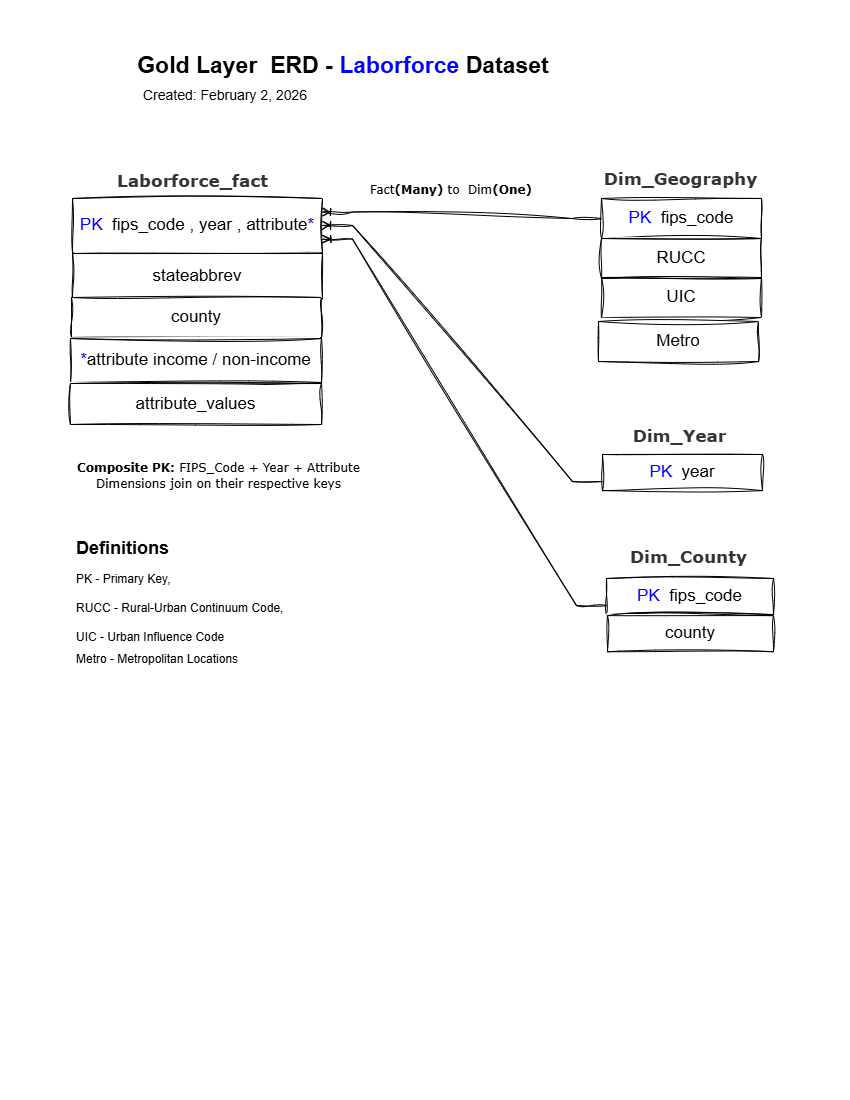

The diagram above was exported from draw.io. Its source (the exported page's mxGraphModel, read from the mxfile embedded in the PNG):
<mxGraphModel dx="1426" dy="751" grid="0" gridSize="10" guides="0" tooltips="1" connect="1" arrows="1" fold="1" page="1" pageScale="1" pageWidth="850" pageHeight="1100" background="#FFFFFF" math="0" shadow="0">
  <root>
    <mxCell id="0" />
    <mxCell id="1" parent="0" />
    <mxCell id="j0lNm22mCnPQemQlLVMX-1" parent="1" style="text;html=1;whiteSpace=wrap;strokeColor=none;fillColor=none;align=center;verticalAlign=middle;rounded=0;fontSize=23;sketch=1;curveFitting=1;jiggle=2;" value="&lt;span data-start=&quot;359&quot; data-end=&quot;401&quot;&gt;&lt;b&gt;Gold Layer&amp;nbsp; ERD - &lt;/b&gt;&lt;font style=&quot;color: rgb(0, 0, 255);&quot;&gt;&lt;b style=&quot;background-color: light-dark(#ffffff, var(--ge-dark-color, #121212));&quot;&gt;Laborforce&lt;/b&gt;&lt;/font&gt;&lt;b&gt; Dataset&lt;/b&gt;&lt;/span&gt;" vertex="1">
      <mxGeometry height="30" width="460" x="113" y="50" as="geometry" />
    </mxCell>
    <mxCell id="j0lNm22mCnPQemQlLVMX-2" parent="1" style="text;html=1;whiteSpace=wrap;strokeColor=none;fillColor=none;align=center;verticalAlign=middle;rounded=0;fontSize=14;sketch=1;curveFitting=1;jiggle=2;" value="Created: February 2, 2026" vertex="1">
      <mxGeometry height="30" width="260" x="95" y="80" as="geometry" />
    </mxCell>
    <mxCell id="j0lNm22mCnPQemQlLVMX-9" connectable="0" parent="1" style="group;sketch=1;curveFitting=1;jiggle=2;fontColor=#333333;fontStyle=0" value="" vertex="1">
      <mxGeometry height="512.1254838709677" width="213" x="594" y="265" as="geometry" />
    </mxCell>
    <mxCell id="j0lNm22mCnPQemQlLVMX-22" connectable="0" parent="j0lNm22mCnPQemQlLVMX-9" style="group;sketch=1;curveFitting=1;jiggle=2;" value="" vertex="1">
      <mxGeometry height="72.25806451612897" width="160" x="14" y="187.99645161290323" as="geometry" />
    </mxCell>
    <mxCell id="j0lNm22mCnPQemQlLVMX-12" parent="j0lNm22mCnPQemQlLVMX-22" style="whiteSpace=wrap;html=1;rounded=0;sketch=1;curveFitting=1;jiggle=2;" value="&lt;font style=&quot;font-size: 17px;&quot;&gt;&lt;font&gt;&lt;font style=&quot;color: rgb(0, 0, 255);&quot;&gt;PK&lt;/font&gt;&lt;font style=&quot;color: rgb(0, 0, 255);&quot;&gt;&amp;nbsp;&lt;/font&gt;&lt;/font&gt; year&lt;/font&gt;" vertex="1">
      <mxGeometry height="36.12903225806451" width="160" x="-6" y="0.9990322580645099" as="geometry" />
    </mxCell>
    <mxCell id="j0lNm22mCnPQemQlLVMX-8" parent="j0lNm22mCnPQemQlLVMX-9" style="whiteSpace=wrap;html=1;rounded=0;sketch=1;curveFitting=1;jiggle=2;" value="&lt;font style=&quot;font-size: 17px;&quot;&gt;UIC&lt;/font&gt;" vertex="1">
      <mxGeometry height="40" width="160" x="7" y="12" as="geometry" />
    </mxCell>
    <mxCell id="BpHUYMh_kPWLxNiHM-au-4" parent="j0lNm22mCnPQemQlLVMX-9" style="text;html=1;whiteSpace=wrap;strokeColor=none;fillColor=none;align=center;verticalAlign=middle;rounded=0;fontFamily=Architects Daughter;fontSource=https%3A%2F%2Ffonts.googleapis.com%2Fcss%3Ffamily%3DArchitects%2BDaughter;fontStyle=1;fontColor=#333333;" value="&lt;font face=&quot;Verdana&quot; style=&quot;font-size: 17px;&quot;&gt;Dim_Year&lt;/font&gt;" vertex="1">
      <mxGeometry height="30" width="175" x="-2" y="156" as="geometry" />
    </mxCell>
    <mxCell id="BpHUYMh_kPWLxNiHM-au-7" parent="j0lNm22mCnPQemQlLVMX-9" style="text;html=1;whiteSpace=wrap;strokeColor=none;fillColor=none;align=center;verticalAlign=middle;rounded=0;fontFamily=Architects Daughter;fontSource=https%3A%2F%2Ffonts.googleapis.com%2Fcss%3Ffamily%3DArchitects%2BDaughter;fontStyle=1;fontColor=#333333;" value="&lt;font face=&quot;Verdana&quot; style=&quot;font-size: 17px;&quot;&gt;Dim_County&lt;/font&gt;" vertex="1">
      <mxGeometry height="30" width="175" x="7" y="277" as="geometry" />
    </mxCell>
    <mxCell id="j0lNm22mCnPQemQlLVMX-25" parent="j0lNm22mCnPQemQlLVMX-9" style="whiteSpace=wrap;html=1;rounded=0;sketch=1;curveFitting=1;jiggle=2;" value="&lt;font style=&quot;font-size: 17px;&quot;&gt;&lt;font style=&quot;color: rgb(0, 0, 255);&quot;&gt;&lt;font&gt;PK&lt;/font&gt;&lt;font&gt;&amp;nbsp;&lt;/font&gt;&lt;/font&gt; fips_code&lt;/font&gt;" vertex="1">
      <mxGeometry height="36.13" width="167" x="12" y="313" as="geometry" />
    </mxCell>
    <mxCell id="j0lNm22mCnPQemQlLVMX-27" parent="j0lNm22mCnPQemQlLVMX-9" style="rounded=0;whiteSpace=wrap;html=1;sketch=1;curveFitting=1;jiggle=2;" value="&lt;font style=&quot;font-size: 17px;&quot;&gt;county&lt;/font&gt;" vertex="1">
      <mxGeometry height="36.13" width="166" x="13" y="350.13" as="geometry" />
    </mxCell>
    <mxCell id="BpHUYMh_kPWLxNiHM-au-11" parent="j0lNm22mCnPQemQlLVMX-9" style="whiteSpace=wrap;html=1;rounded=0;sketch=1;curveFitting=1;jiggle=2;" value="&lt;font style=&quot;font-size: 17px;&quot;&gt;Metro&lt;/font&gt;" vertex="1">
      <mxGeometry height="40" width="160" x="4" y="56" as="geometry" />
    </mxCell>
    <mxCell id="j0lNm22mCnPQemQlLVMX-26" connectable="0" parent="1" style="group;sketch=1;curveFitting=1;jiggle=2;" value="" vertex="1">
      <mxGeometry height="254.00354838709677" width="319" x="42" y="405.99645161290323" as="geometry" />
    </mxCell>
    <mxCell id="j0lNm22mCnPQemQlLVMX-51" parent="j0lNm22mCnPQemQlLVMX-26" style="text;html=1;whiteSpace=wrap;overflow=hidden;rounded=0;labelBackgroundColor=light-dark(#FFFFFF,#EDEDED);sketch=1;curveFitting=1;jiggle=2;" value="&lt;div style=&quot;line-height: 50%;&quot;&gt;&lt;h1 style=&quot;margin-top: 0px; line-height: 50%;&quot;&gt;&lt;font style=&quot;background-color: light-dark(rgb(255, 255, 255), rgb(237, 237, 237)); color: light-dark(rgb(0, 0, 0), rgb(255, 255, 255)); line-height: 50%; font-size: 18px;&quot;&gt;Definitions&lt;/font&gt;&lt;/h1&gt;&lt;h1 style=&quot;margin-top: 0px; line-height: 50%;&quot;&gt;&lt;font style=&quot;background-color: light-dark(rgb(255, 255, 255), rgb(237, 237, 237)); color: light-dark(rgb(0, 0, 0), rgb(255, 255, 255)); font-weight: normal; font-size: 12px; line-height: 50%;&quot;&gt;PK - Primary Key,&amp;nbsp;&amp;nbsp;&lt;/font&gt;&lt;/h1&gt;&lt;h1 style=&quot;margin-top: 0px; line-height: 50%;&quot;&gt;&lt;span style=&quot;color: light-dark(rgb(0, 0, 0), rgb(255, 255, 255)); font-size: 12px; background-color: light-dark(rgb(255, 255, 255), rgb(237, 237, 237)); font-weight: normal; line-height: 50%;&quot;&gt;RUCC - Rural-Urban Continuum Code,&lt;/span&gt;&lt;/h1&gt;&lt;h1 style=&quot;margin-top: 0px; line-height: 50%;&quot;&gt;&lt;span style=&quot;color: light-dark(rgb(0, 0, 0), rgb(255, 255, 255)); font-size: 12px; background-color: light-dark(rgb(255, 255, 255), rgb(237, 237, 237)); font-weight: normal; line-height: 50%;&quot;&gt;UIC - Urban Influence Code&lt;/span&gt;&lt;/h1&gt;&lt;div&gt;&lt;span style=&quot;color: light-dark(rgb(0, 0, 0), rgb(255, 255, 255)); font-size: 12px; background-color: light-dark(rgb(255, 255, 255), rgb(237, 237, 237)); font-weight: normal; line-height: 50%;&quot;&gt;Metro - Metropolitan Locations&lt;/span&gt;&lt;/div&gt;&lt;div&gt;&lt;br&gt;&lt;/div&gt;&lt;div&gt;&lt;span style=&quot;color: light-dark(rgb(0, 0, 0), rgb(255, 255, 255)); font-size: 12px; background-color: light-dark(rgb(255, 255, 255), rgb(237, 237, 237)); font-weight: normal; line-height: 50%;&quot;&gt;&lt;br&gt;&lt;/span&gt;&lt;/div&gt;&lt;/div&gt;" vertex="1">
      <mxGeometry height="151" width="282" x="32" y="127.00354838709677" as="geometry" />
    </mxCell>
    <mxCell id="j0lNm22mCnPQemQlLVMX-40" connectable="0" parent="1" style="group;sketch=1;curveFitting=1;jiggle=2;fontStyle=1" value="" vertex="1">
      <mxGeometry height="291" width="301" x="72" y="165" as="geometry" />
    </mxCell>
    <mxCell id="j0lNm22mCnPQemQlLVMX-29" connectable="0" parent="j0lNm22mCnPQemQlLVMX-40" style="group;sketch=1;curveFitting=1;jiggle=2;" value="" vertex="1">
      <mxGeometry height="217" width="252" as="geometry" />
    </mxCell>
    <mxCell id="j0lNm22mCnPQemQlLVMX-31" parent="j0lNm22mCnPQemQlLVMX-29" style="whiteSpace=wrap;html=1;rounded=0;sketch=1;curveFitting=1;jiggle=2;" value="&lt;font style=&quot;font-size: 17px;&quot;&gt;&lt;font style=&quot;color: rgb(0, 0, 255);&quot;&gt;PK&lt;/font&gt;&amp;nbsp; fips_code , year , attribute&lt;font style=&quot;color: rgb(0, 0, 204);&quot;&gt;*&lt;/font&gt;&lt;/font&gt;" vertex="1">
      <mxGeometry height="54" width="250" y="33" as="geometry" />
    </mxCell>
    <mxCell id="j0lNm22mCnPQemQlLVMX-33" parent="j0lNm22mCnPQemQlLVMX-29" style="whiteSpace=wrap;html=1;rounded=0;sketch=1;curveFitting=1;jiggle=2;" value="&lt;font style=&quot;font-size: 17px;&quot;&gt;stateabbrev&lt;/font&gt;" vertex="1">
      <mxGeometry height="46" width="250" y="88" as="geometry" />
    </mxCell>
    <mxCell id="j0lNm22mCnPQemQlLVMX-37" parent="j0lNm22mCnPQemQlLVMX-29" style="whiteSpace=wrap;html=1;rounded=0;sketch=1;curveFitting=1;jiggle=2;" value="&lt;font style=&quot;font-size: 17px;&quot;&gt;county&lt;/font&gt;" vertex="1">
      <mxGeometry height="40" width="250" x="-1" y="132" as="geometry" />
    </mxCell>
    <mxCell id="BpHUYMh_kPWLxNiHM-au-2" parent="j0lNm22mCnPQemQlLVMX-29" style="text;html=1;whiteSpace=wrap;strokeColor=none;fillColor=none;align=center;verticalAlign=middle;rounded=0;fontFamily=Architects Daughter;fontSource=https%3A%2F%2Ffonts.googleapis.com%2Fcss%3Ffamily%3DArchitects%2BDaughter;fontStyle=1;fontColor=#333333;" value="&lt;font face=&quot;Verdana&quot; style=&quot;font-size: 17px;&quot;&gt;Laborforce_fact&lt;/font&gt;" vertex="1">
      <mxGeometry height="30" width="175" x="33" y="1" as="geometry" />
    </mxCell>
    <mxCell id="j0lNm22mCnPQemQlLVMX-35" parent="j0lNm22mCnPQemQlLVMX-29" style="whiteSpace=wrap;html=1;rounded=0;sketch=1;curveFitting=1;jiggle=2;" value="&lt;font style=&quot;font-size: 17px;&quot;&gt;&lt;font style=&quot;color: rgb(0, 0, 204);&quot;&gt;*&lt;/font&gt;attribute income / non-income&lt;/font&gt;" vertex="1">
      <mxGeometry height="44" width="251" x="-2" y="173" as="geometry" />
    </mxCell>
    <mxCell id="j0lNm22mCnPQemQlLVMX-48" parent="j0lNm22mCnPQemQlLVMX-40" style="whiteSpace=wrap;html=1;rounded=0;sketch=1;curveFitting=1;jiggle=2;" value="&lt;font style=&quot;font-size: 17px;&quot;&gt;attribute_values&lt;/font&gt;" vertex="1">
      <mxGeometry height="41" width="251" x="-2" y="218" as="geometry" />
    </mxCell>
    <mxCell id="j0lNm22mCnPQemQlLVMX-53" parent="1" style="text;html=1;whiteSpace=wrap;strokeColor=none;fillColor=none;align=center;verticalAlign=middle;rounded=0;fontFamily=Architects Daughter;fontSource=https%3A%2F%2Ffonts.googleapis.com%2Fcss%3Ffamily%3DArchitects%2BDaughter;" value="&lt;font face=&quot;Verdana&quot;&gt;Fact&lt;b&gt;(Many)&lt;/b&gt; to&amp;nbsp; Dim&lt;b&gt;(One)&lt;/b&gt;&lt;/font&gt;&lt;div&gt;&lt;br&gt;&lt;/div&gt;" vertex="1">
      <mxGeometry height="30" width="174" x="364" y="182" as="geometry" />
    </mxCell>
    <mxCell id="BpHUYMh_kPWLxNiHM-au-1" parent="1" style="text;html=1;whiteSpace=wrap;strokeColor=none;fillColor=none;align=center;verticalAlign=middle;rounded=0;fontFamily=Architects Daughter;fontSource=https%3A%2F%2Ffonts.googleapis.com%2Fcss%3Ffamily%3DArchitects%2BDaughter;" value="&lt;font face=&quot;Verdana&quot;&gt;&lt;strong data-start=&quot;2572&quot; data-end=&quot;2589&quot; style=&quot;&quot;&gt;Composite PK:&lt;/strong&gt; FIPS_Code + Year + Attribute&lt;br data-start=&quot;2618&quot; data-end=&quot;2621&quot;&gt;Dimensions join on their respective keys&lt;/font&gt;" vertex="1">
      <mxGeometry height="40" width="289" x="74" y="456" as="geometry" />
    </mxCell>
    <mxCell id="BpHUYMh_kPWLxNiHM-au-3" parent="1" style="text;html=1;whiteSpace=wrap;strokeColor=none;fillColor=none;align=center;verticalAlign=middle;rounded=0;fontFamily=Architects Daughter;fontSource=https%3A%2F%2Ffonts.googleapis.com%2Fcss%3Ffamily%3DArchitects%2BDaughter;fontStyle=1;fontColor=#333333;" value="&lt;font face=&quot;Verdana&quot; style=&quot;font-size: 17px;&quot;&gt;Dim_Geography&lt;/font&gt;" vertex="1">
      <mxGeometry height="30" width="175" x="593" y="164" as="geometry" />
    </mxCell>
    <mxCell id="j0lNm22mCnPQemQlLVMX-5" parent="1" style="whiteSpace=wrap;html=1;rounded=0;sketch=1;curveFitting=1;jiggle=2;" value="&lt;font style=&quot;font-size: 17px;&quot;&gt;&lt;font style=&quot;color: rgb(0, 0, 255);&quot;&gt;PK&lt;/font&gt;&amp;nbsp; fips_code&lt;/font&gt;" vertex="1">
      <mxGeometry height="40" width="160" x="601" y="198" as="geometry" />
    </mxCell>
    <mxCell id="j0lNm22mCnPQemQlLVMX-7" parent="1" style="whiteSpace=wrap;html=1;rounded=0;sketch=1;curveFitting=1;jiggle=2;" value="&lt;font style=&quot;font-size: 17px;&quot;&gt;RUCC&lt;/font&gt;" vertex="1">
      <mxGeometry height="40" width="160" x="601" y="238" as="geometry" />
    </mxCell>
    <mxCell id="BpHUYMh_kPWLxNiHM-au-8" edge="1" parent="1" source="j0lNm22mCnPQemQlLVMX-5" style="edgeStyle=entityRelationEdgeStyle;fontSize=12;html=1;endArrow=ERoneToMany;rounded=0;sketch=1;hachureGap=4;jiggle=2;curveFitting=1;fontFamily=Architects Daughter;fontSource=https%3A%2F%2Ffonts.googleapis.com%2Fcss%3Ffamily%3DArchitects%2BDaughter;entryX=1;entryY=0.25;entryDx=0;entryDy=0;exitX=0;exitY=0.5;exitDx=0;exitDy=0;" target="j0lNm22mCnPQemQlLVMX-31" value="">
      <mxGeometry height="100" relative="1" width="100" as="geometry">
        <mxPoint x="375" y="437" as="sourcePoint" />
        <mxPoint x="475" y="337" as="targetPoint" />
      </mxGeometry>
    </mxCell>
    <mxCell id="BpHUYMh_kPWLxNiHM-au-9" edge="1" parent="1" source="j0lNm22mCnPQemQlLVMX-12" style="edgeStyle=entityRelationEdgeStyle;fontSize=12;html=1;endArrow=ERoneToMany;rounded=0;sketch=1;hachureGap=4;jiggle=2;curveFitting=1;fontFamily=Architects Daughter;fontSource=https%3A%2F%2Ffonts.googleapis.com%2Fcss%3Ffamily%3DArchitects%2BDaughter;exitX=0;exitY=0.75;exitDx=0;exitDy=0;entryX=1;entryY=0.5;entryDx=0;entryDy=0;" target="j0lNm22mCnPQemQlLVMX-31" value="">
      <mxGeometry height="100" relative="1" width="100" as="geometry">
        <mxPoint x="375" y="437" as="sourcePoint" />
        <mxPoint x="475" y="337" as="targetPoint" />
      </mxGeometry>
    </mxCell>
    <mxCell id="BpHUYMh_kPWLxNiHM-au-10" edge="1" parent="1" source="j0lNm22mCnPQemQlLVMX-25" style="edgeStyle=entityRelationEdgeStyle;fontSize=12;html=1;endArrow=ERoneToMany;rounded=0;sketch=1;hachureGap=4;jiggle=2;curveFitting=1;fontFamily=Architects Daughter;fontSource=https%3A%2F%2Ffonts.googleapis.com%2Fcss%3Ffamily%3DArchitects%2BDaughter;entryX=1;entryY=0.75;entryDx=0;entryDy=0;exitX=0;exitY=0.75;exitDx=0;exitDy=0;" target="j0lNm22mCnPQemQlLVMX-31" value="">
      <mxGeometry height="100" relative="1" width="100" as="geometry">
        <mxPoint x="375" y="437" as="sourcePoint" />
        <mxPoint x="475" y="337" as="targetPoint" />
      </mxGeometry>
    </mxCell>
  </root>
</mxGraphModel>